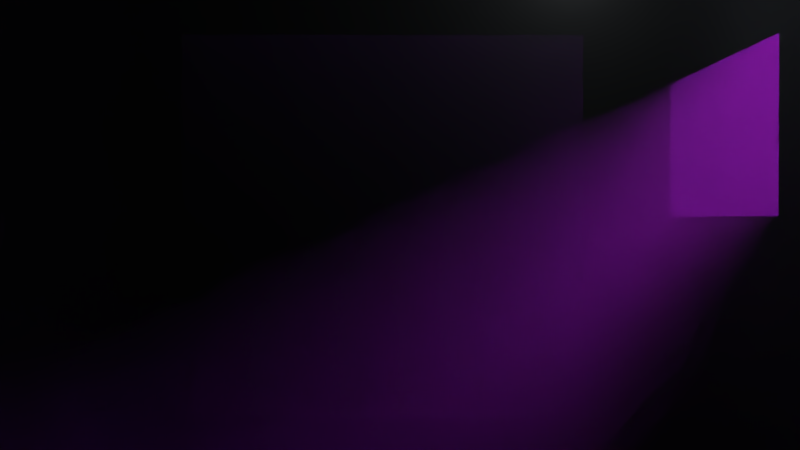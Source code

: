 # Source: emptyRoom2.blend  (saved by Blender 2.78.0; exported with 4.5.12 LTS)
import bpy
from mathutils import Matrix  # noqa: F401  (used for matrix-valued properties, if any)

bpy.ops.wm.read_factory_settings(use_empty=True)
scene = bpy.context.scene
scene.name = 'Scene'

# ---- collections
col_collection_1 = bpy.data.collections.new('Collection 1'); scene.collection.children.link(col_collection_1)

# ---- materials (node trees are filled in below, after node groups)
mat_material_002 = bpy.data.materials.new('Material.002')
mat_material_002.alpha_threshold = 0.0
mat_material_002.roughness = 0.5
mat_material_001 = bpy.data.materials.new('Material.001')
mat_material_001.alpha_threshold = 0.0
mat_material_001.roughness = 0.5
mat_material = bpy.data.materials.new('Material')
mat_material.alpha_threshold = 0.0
mat_material.roughness = 0.5
mat_material.line_color = (0.0, 0.0, 0.0, 1.0)

# ---- material node trees
mat_material_002.use_nodes = True; mat_material_002.node_tree.nodes.clear()
_N = mat_material_002.node_tree.nodes; _L = mat_material_002.node_tree.links
n0 = _N.new('ShaderNodeOutputMaterial'); n0.name = 'Material Output'; n0.location = (300, 300)
n1 = _N.new('ShaderNodeEmission'); n1.name = 'Emission'; n1.location = (10, 300)
n1.inputs[0].default_value = (0.8, 0.02015, 0.04444, 1.0)
n1.inputs[1].default_value = 10.0
_L.new(n1.outputs[0], n0.inputs[0])
n0.is_active_output = True
mat_material_001.use_nodes = True; mat_material_001.node_tree.nodes.clear()
_N = mat_material_001.node_tree.nodes; _L = mat_material_001.node_tree.links
n0 = _N.new('ShaderNodeOutputMaterial'); n0.name = 'Material Output'; n0.location = (300, 300)
n1 = _N.new('ShaderNodeEmission'); n1.name = 'Emission'; n1.location = (10, 300)
n1.inputs[0].default_value = (0.7767, 0.02194, 0.8, 1.0)
n2 = _N.new('ShaderNodeLightFalloff'); n2.name = 'Light Falloff'; n2.location = (-249, 365)
n2.inputs[0].default_value = 10.0
_L.new(n1.outputs[0], n0.inputs[0])
_L.new(n2.outputs[2], n1.inputs[1])
n0.is_active_output = True
mat_material.use_nodes = True; mat_material.node_tree.nodes.clear()
_N = mat_material.node_tree.nodes; _L = mat_material.node_tree.links
n0 = _N.new('ShaderNodeOutputMaterial'); n0.name = 'Material Output'; n0.location = (300, 300)
n1 = _N.new('ShaderNodeBsdfDiffuse'); n1.name = 'Diffuse BSDF'; n1.location = (80, 319)
_L.new(n1.outputs[0], n0.inputs[0])
n0.is_active_output = True

# ---- world
world_world = bpy.data.worlds.new('World'); scene.world = world_world
world_world.use_nodes = True; world_world.node_tree.nodes.clear()
_N = world_world.node_tree.nodes; _L = world_world.node_tree.links
n0 = _N.new('ShaderNodeOutputWorld'); n0.name = 'World Output'; n0.location = (300, 300)
n1 = _N.new('ShaderNodeBackground'); n1.name = 'Background'; n1.location = (10, 300)
n1.inputs[0].default_value = (0.05088, 0.05088, 0.05088, 1.0)
n1.inputs[1].default_value = 0.1
n2 = _N.new('ShaderNodeVolumeScatter'); n2.name = 'Volume Scatter'; n2.location = (110, 200)
n2.width = 140
n2.inputs[0].default_value = (0.8, 0.7703, 0.7471, 1.0)
n2.inputs[1].default_value = 0.2
_L.new(n1.outputs[0], n0.inputs[0])
_L.new(n2.outputs[0], n0.inputs[1])
n0.is_active_output = True
world_world.use_eevee_finite_volume = True
world_world.color = (0.05088, 0.05088, 0.05088)
world_world.use_sun_shadow = False
world_world.sun_shadow_jitter_overblur = 0.0
world_world.cycles.sampling_method = 'MANUAL'

# ---- cameras
cam_camera = bpy.data.cameras.new('Camera')
cam_camera.clip_end = 100.0
cam_camera.lens = 35.0
cam_camera.sensor_width = 32.0
cam_camera.sensor_height = 18.0
cam_camera.ortho_scale = 7.314
cam_camera.dof.focus_distance = 0.0

# ---- lights
light_lamp = bpy.data.lights.new('Lamp', 'POINT')
light_lamp.transmission_factor = 0.0
light_lamp.cutoff_distance = 30.0
light_lamp.energy = 100.0
light_lamp.shadow_buffer_clip_start = 1.001
light_lamp.shadow_soft_size = 0.1
light_lamp.shadow_maximum_resolution = 0.006
light_lamp.use_absolute_resolution = True

# ---- meshes
me_plane_001 = bpy.data.meshes.new('Plane.001')
me_plane_001.from_pydata([(-1.0, -1.0, 0.0), (1.0, -1.0, 0.0), (-1.0, 1.0, 0.0), (1.0, 1.0, 0.0)], [], [(0, 1, 3, 2)])
me_plane_001.materials.append(mat_material_002)
me_plane_001.use_remesh_preserve_volume = False
me_plane_001.use_remesh_preserve_attributes = False
me_plane_001.use_mirror_vertex_groups = False
me_plane_001.update()
me_plane = bpy.data.meshes.new('Plane')
me_plane.from_pydata([(-1.0, -1.0, 0.0), (1.0, -1.0, 0.0), (-1.0, 1.0, 0.0), (1.0, 1.0, 0.0)], [], [(0, 1, 3, 2)])
me_plane.materials.append(mat_material_001)
me_plane.use_remesh_preserve_volume = False
me_plane.use_remesh_preserve_attributes = False
me_plane.use_mirror_vertex_groups = False
me_plane.update()
me_cube = bpy.data.meshes.new('Cube')
me_cube.from_pydata([(1.0, 1.0, -1.0), (1.0, -1.0, -1.0), (-1.0, -1.0, -1.0), (-1.0, 1.0, -1.0), (1.0, 1.0, 1.0), (1.0, -1.0, 1.0), (-1.0, -1.0, 1.0), (-1.0, 1.0, 1.0), (1.0, 0.4027, -1.0), (-1.0, 0.4027, -1.0), (1.0, 0.4027, 1.0), (-1.0, 0.4027, 1.0), (1.0, 1.0, 0.04876), (1.0, -1.0, 0.04876), (-1.0, -1.0, 0.04876), (-1.0, 1.0, 0.04876), (-1.0, 0.4027, 0.04876), (1.0, 0.4027, 0.04876), (1.0, 0.03704, -1.0), (1.0, 0.03704, 1.0), (-1.0, 0.03704, -1.0), (-1.0, 0.03704, 1.0), (-1.0, 0.03704, 0.04876), (1.0, 0.03704, 0.04876), (1.0, 1.0, 0.5244), (1.0, -1.0, 0.5244), (-1.0, -1.0, 0.5244), (-1.0, 1.0, 0.5244), (-1.0, 0.4027, 0.5244), (1.0, 0.4027, 0.5244), (-1.0, 0.03704, 0.5244), (1.0, 0.03704, 0.5244), (-1.865, 0.2974, 4.089), (-4.067, 0.2974, 2.4), (-2.032, 1.479, 4.328), (-4.234, 1.479, 2.639), (-3.314, 0.1491, 2.366), (-3.576, 0.1491, 2.366), (-3.314, 0.2628, 2.366), (-3.576, 0.2628, 2.366)], [], [(18, 1, 2, 20), (19, 21, 6, 5), (31, 19, 5, 25), (25, 5, 6, 26), (28, 11, 7, 27), (30, 21, 11, 28), (24, 4, 10, 29), (4, 7, 11, 10), (0, 8, 9, 3), (0, 12, 17, 8), (20, 22, 16, 9), (9, 16, 15, 3), (1, 13, 14, 2), (18, 23, 13, 1), (8, 17, 23, 18), (2, 14, 22, 20), (26, 6, 21, 30), (29, 10, 19, 31), (10, 11, 21, 19), (8, 18, 20, 9), (17, 29, 31, 23), (14, 26, 30, 22), (12, 24, 29, 17), (32, 33, 35, 34), (16, 28, 27, 15), (13, 25, 26, 14), (23, 31, 25, 13), (36, 37, 39, 38)])
me_cube.materials.append(mat_material)
me_cube.use_remesh_preserve_volume = False
me_cube.use_remesh_preserve_attributes = False
me_cube.use_mirror_vertex_groups = False
me_cube.update()

# ---- objects
ob_plane_001 = bpy.data.objects.new('Plane.001', me_plane_001)
ob_plane = bpy.data.objects.new('Plane', me_plane)
ob_empty = bpy.data.objects.new('Empty', None)
ob_camera = bpy.data.objects.new('Camera', cam_camera)
ob_cube = bpy.data.objects.new('Cube', me_cube)
ob_lamp = bpy.data.objects.new('Lamp', light_lamp)

# ---- transforms, parenting, visibility, modifiers, constraints
ob_plane_001.location = (-5.815, -28.41, 12.45)
ob_plane_001.scale = (-13.89, -13.89, -13.89)
ob_plane_001.lineart.crease_threshold = 0.0
ob_plane.location = (25.95, 0.405, 19.78)
ob_plane.rotation_euler = (0.0, 0.7452, 0.0)
ob_plane.scale = (-7.955, -7.955, -7.955)
ob_plane.lineart.crease_threshold = 0.0
ob_empty.location = (0.7849, 10.47, 0.4479)
ob_empty.empty_image_offset = (0.0, 0.0)
ob_empty.lineart.crease_threshold = 0.0
ob_camera.location = (0.4997, -16.17, 0.6607)
ob_camera.rotation_euler = (1.563, 1.089e-10, -0.0107)
ob_camera.lock_rotations_4d = False
ob_camera.empty_display_type = 'ARROWS'
ob_camera.color = (0.0, 0.0, 0.0, 0.0)
ob_camera.display_type = 'WIRE'
ob_camera.lineart.crease_threshold = 0.0
_c = ob_camera.constraints.new('TRACK_TO'); _c.name = 'Track To'
_c.target = ob_empty
ob_cube.location = (0.2107, -0.279, 0.3422)
ob_cube.scale = (-7.654, 17.59, 7.312)
ob_cube.lock_rotations_4d = False
ob_cube.empty_display_type = 'ARROWS'
ob_cube.lineart.crease_threshold = 0.0
ob_lamp.location = (4.076, 1.005, 5.904)
ob_lamp.rotation_euler = (0.6503, 0.05522, 1.866)
ob_lamp.lock_rotations_4d = False
ob_lamp.empty_display_type = 'ARROWS'
ob_lamp.color = (0.0, 0.0, 0.0, 0.0)
ob_lamp.lineart.crease_threshold = 0.0

# ---- collection membership
col_collection_1.objects.link(ob_plane_001)
col_collection_1.objects.link(ob_plane)
col_collection_1.objects.link(ob_empty)
col_collection_1.objects.link(ob_camera)
col_collection_1.objects.link(ob_cube)
col_collection_1.objects.link(ob_lamp)

# ---- scene / render settings (as saved in the file)
scene.camera = ob_camera
scene.frame_start = 1; scene.frame_end = 250; scene.frame_set(1)
scene.render.engine = 'CYCLES'
scene.render.resolution_percentage = 50
scene.render.dither_intensity = 0.0
scene.cycles.use_denoising = False
scene.cycles.samples = 128
scene.cycles.sampling_pattern = 'TABULATED_SOBOL'
scene.cycles.light_sampling_threshold = 0.0
scene.cycles.use_adaptive_sampling = False
scene.cycles.use_light_tree = False
scene.cycles.caustics_reflective = False
scene.cycles.blur_glossy = 0.0
scene.cycles.sample_clamp_indirect = 0.45
scene.view_settings.view_transform = 'Standard'
bpy.context.view_layer.update()
